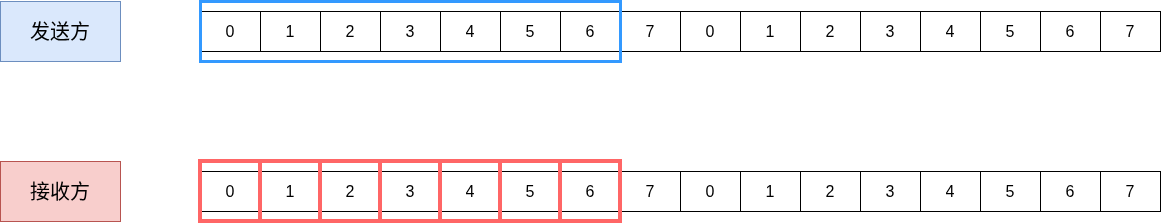

The diagram above was exported from draw.io. Its source (the exported page's mxGraphModel, read from the mxfile embedded in the PNG):
<mxGraphModel dx="2214" dy="861" grid="1" gridSize="10" guides="1" tooltips="1" connect="1" arrows="1" fold="1" page="0" pageScale="1" pageWidth="827" pageHeight="1169" math="0" shadow="0">
  <root>
    <mxCell id="NsYigVsVAeFhwrglEu8A-0" />
    <mxCell id="NsYigVsVAeFhwrglEu8A-1" parent="NsYigVsVAeFhwrglEu8A-0" />
    <mxCell id="NsYigVsVAeFhwrglEu8A-2" parent="NsYigVsVAeFhwrglEu8A-1" style="shape=table;startSize=0;container=1;collapsible=0;childLayout=tableLayout;fontSize=16;" value="" vertex="1">
      <mxGeometry height="40" width="960" x="-240" y="70" as="geometry" />
    </mxCell>
    <mxCell id="NsYigVsVAeFhwrglEu8A-3" parent="NsYigVsVAeFhwrglEu8A-2" style="shape=tableRow;horizontal=0;startSize=0;swimlaneHead=0;swimlaneBody=0;strokeColor=inherit;top=0;left=0;bottom=0;right=0;collapsible=0;dropTarget=0;fillColor=none;points=[[0,0.5],[1,0.5]];portConstraint=eastwest;fontSize=16;" value="" vertex="1">
      <mxGeometry height="40" width="960" as="geometry" />
    </mxCell>
    <mxCell id="NsYigVsVAeFhwrglEu8A-4" parent="NsYigVsVAeFhwrglEu8A-3" style="shape=partialRectangle;html=1;whiteSpace=wrap;connectable=0;strokeColor=inherit;overflow=hidden;fillColor=none;top=0;left=0;bottom=0;right=0;pointerEvents=1;fontSize=16;" value="0" vertex="1">
      <mxGeometry height="40" width="60" as="geometry">
        <mxRectangle height="40" width="60" as="alternateBounds" />
      </mxGeometry>
    </mxCell>
    <mxCell id="NsYigVsVAeFhwrglEu8A-5" parent="NsYigVsVAeFhwrglEu8A-3" style="shape=partialRectangle;html=1;whiteSpace=wrap;connectable=0;strokeColor=inherit;overflow=hidden;fillColor=none;top=0;left=0;bottom=0;right=0;pointerEvents=1;fontSize=16;" value="1" vertex="1">
      <mxGeometry height="40" width="60" x="60" as="geometry">
        <mxRectangle height="40" width="60" as="alternateBounds" />
      </mxGeometry>
    </mxCell>
    <mxCell id="NsYigVsVAeFhwrglEu8A-6" parent="NsYigVsVAeFhwrglEu8A-3" style="shape=partialRectangle;html=1;whiteSpace=wrap;connectable=0;strokeColor=inherit;overflow=hidden;fillColor=none;top=0;left=0;bottom=0;right=0;pointerEvents=1;fontSize=16;" value="2" vertex="1">
      <mxGeometry height="40" width="60" x="120" as="geometry">
        <mxRectangle height="40" width="60" as="alternateBounds" />
      </mxGeometry>
    </mxCell>
    <mxCell id="NsYigVsVAeFhwrglEu8A-7" parent="NsYigVsVAeFhwrglEu8A-3" style="shape=partialRectangle;html=1;whiteSpace=wrap;connectable=0;strokeColor=inherit;overflow=hidden;fillColor=none;top=0;left=0;bottom=0;right=0;pointerEvents=1;fontSize=16;" value="3" vertex="1">
      <mxGeometry height="40" width="60" x="180" as="geometry">
        <mxRectangle height="40" width="60" as="alternateBounds" />
      </mxGeometry>
    </mxCell>
    <mxCell id="NsYigVsVAeFhwrglEu8A-8" parent="NsYigVsVAeFhwrglEu8A-3" style="shape=partialRectangle;html=1;whiteSpace=wrap;connectable=0;strokeColor=inherit;overflow=hidden;fillColor=none;top=0;left=0;bottom=0;right=0;pointerEvents=1;fontSize=16;" value="4" vertex="1">
      <mxGeometry height="40" width="60" x="240" as="geometry">
        <mxRectangle height="40" width="60" as="alternateBounds" />
      </mxGeometry>
    </mxCell>
    <mxCell id="NsYigVsVAeFhwrglEu8A-9" parent="NsYigVsVAeFhwrglEu8A-3" style="shape=partialRectangle;html=1;whiteSpace=wrap;connectable=0;strokeColor=inherit;overflow=hidden;fillColor=none;top=0;left=0;bottom=0;right=0;pointerEvents=1;fontSize=16;" value="5" vertex="1">
      <mxGeometry height="40" width="60" x="300" as="geometry">
        <mxRectangle height="40" width="60" as="alternateBounds" />
      </mxGeometry>
    </mxCell>
    <mxCell id="NsYigVsVAeFhwrglEu8A-10" parent="NsYigVsVAeFhwrglEu8A-3" style="shape=partialRectangle;html=1;whiteSpace=wrap;connectable=0;strokeColor=inherit;overflow=hidden;fillColor=none;top=0;left=0;bottom=0;right=0;pointerEvents=1;fontSize=16;" value="6" vertex="1">
      <mxGeometry height="40" width="60" x="360" as="geometry">
        <mxRectangle height="40" width="60" as="alternateBounds" />
      </mxGeometry>
    </mxCell>
    <mxCell id="NsYigVsVAeFhwrglEu8A-11" parent="NsYigVsVAeFhwrglEu8A-3" style="shape=partialRectangle;html=1;whiteSpace=wrap;connectable=0;strokeColor=inherit;overflow=hidden;fillColor=none;top=0;left=0;bottom=0;right=0;pointerEvents=1;fontSize=16;" value="7" vertex="1">
      <mxGeometry height="40" width="60" x="420" as="geometry">
        <mxRectangle height="40" width="60" as="alternateBounds" />
      </mxGeometry>
    </mxCell>
    <mxCell id="NsYigVsVAeFhwrglEu8A-12" parent="NsYigVsVAeFhwrglEu8A-3" style="shape=partialRectangle;html=1;whiteSpace=wrap;connectable=0;strokeColor=inherit;overflow=hidden;fillColor=none;top=0;left=0;bottom=0;right=0;pointerEvents=1;fontSize=16;" value="0" vertex="1">
      <mxGeometry height="40" width="60" x="480" as="geometry">
        <mxRectangle height="40" width="60" as="alternateBounds" />
      </mxGeometry>
    </mxCell>
    <mxCell id="NsYigVsVAeFhwrglEu8A-13" parent="NsYigVsVAeFhwrglEu8A-3" style="shape=partialRectangle;html=1;whiteSpace=wrap;connectable=0;strokeColor=inherit;overflow=hidden;fillColor=none;top=0;left=0;bottom=0;right=0;pointerEvents=1;fontSize=16;" value="1" vertex="1">
      <mxGeometry height="40" width="60" x="540" as="geometry">
        <mxRectangle height="40" width="60" as="alternateBounds" />
      </mxGeometry>
    </mxCell>
    <mxCell id="NsYigVsVAeFhwrglEu8A-14" parent="NsYigVsVAeFhwrglEu8A-3" style="shape=partialRectangle;html=1;whiteSpace=wrap;connectable=0;strokeColor=inherit;overflow=hidden;fillColor=none;top=0;left=0;bottom=0;right=0;pointerEvents=1;fontSize=16;" value="2" vertex="1">
      <mxGeometry height="40" width="60" x="600" as="geometry">
        <mxRectangle height="40" width="60" as="alternateBounds" />
      </mxGeometry>
    </mxCell>
    <mxCell id="NsYigVsVAeFhwrglEu8A-15" parent="NsYigVsVAeFhwrglEu8A-3" style="shape=partialRectangle;html=1;whiteSpace=wrap;connectable=0;strokeColor=inherit;overflow=hidden;fillColor=none;top=0;left=0;bottom=0;right=0;pointerEvents=1;fontSize=16;" value="3" vertex="1">
      <mxGeometry height="40" width="60" x="660" as="geometry">
        <mxRectangle height="40" width="60" as="alternateBounds" />
      </mxGeometry>
    </mxCell>
    <mxCell id="NsYigVsVAeFhwrglEu8A-16" parent="NsYigVsVAeFhwrglEu8A-3" style="shape=partialRectangle;html=1;whiteSpace=wrap;connectable=0;strokeColor=inherit;overflow=hidden;fillColor=none;top=0;left=0;bottom=0;right=0;pointerEvents=1;fontSize=16;" value="4" vertex="1">
      <mxGeometry height="40" width="60" x="720" as="geometry">
        <mxRectangle height="40" width="60" as="alternateBounds" />
      </mxGeometry>
    </mxCell>
    <mxCell id="NsYigVsVAeFhwrglEu8A-17" parent="NsYigVsVAeFhwrglEu8A-3" style="shape=partialRectangle;html=1;whiteSpace=wrap;connectable=0;strokeColor=inherit;overflow=hidden;fillColor=none;top=0;left=0;bottom=0;right=0;pointerEvents=1;fontSize=16;" value="5" vertex="1">
      <mxGeometry height="40" width="60" x="780" as="geometry">
        <mxRectangle height="40" width="60" as="alternateBounds" />
      </mxGeometry>
    </mxCell>
    <mxCell id="NsYigVsVAeFhwrglEu8A-18" parent="NsYigVsVAeFhwrglEu8A-3" style="shape=partialRectangle;html=1;whiteSpace=wrap;connectable=0;strokeColor=inherit;overflow=hidden;fillColor=none;top=0;left=0;bottom=0;right=0;pointerEvents=1;fontSize=16;" value="6" vertex="1">
      <mxGeometry height="40" width="60" x="840" as="geometry">
        <mxRectangle height="40" width="60" as="alternateBounds" />
      </mxGeometry>
    </mxCell>
    <mxCell id="NsYigVsVAeFhwrglEu8A-19" parent="NsYigVsVAeFhwrglEu8A-3" style="shape=partialRectangle;html=1;whiteSpace=wrap;connectable=0;strokeColor=inherit;overflow=hidden;fillColor=none;top=0;left=0;bottom=0;right=0;pointerEvents=1;fontSize=16;" value="7" vertex="1">
      <mxGeometry height="40" width="60" x="900" as="geometry">
        <mxRectangle height="40" width="60" as="alternateBounds" />
      </mxGeometry>
    </mxCell>
    <mxCell id="NsYigVsVAeFhwrglEu8A-20" parent="NsYigVsVAeFhwrglEu8A-1" style="shape=table;startSize=0;container=1;collapsible=0;childLayout=tableLayout;fontSize=16;" value="" vertex="1">
      <mxGeometry height="40" width="960" x="-240" y="230" as="geometry" />
    </mxCell>
    <mxCell id="NsYigVsVAeFhwrglEu8A-21" parent="NsYigVsVAeFhwrglEu8A-20" style="shape=tableRow;horizontal=0;startSize=0;swimlaneHead=0;swimlaneBody=0;strokeColor=inherit;top=0;left=0;bottom=0;right=0;collapsible=0;dropTarget=0;fillColor=none;points=[[0,0.5],[1,0.5]];portConstraint=eastwest;fontSize=16;" value="" vertex="1">
      <mxGeometry height="40" width="960" as="geometry" />
    </mxCell>
    <mxCell id="NsYigVsVAeFhwrglEu8A-22" parent="NsYigVsVAeFhwrglEu8A-21" style="shape=partialRectangle;html=1;whiteSpace=wrap;connectable=0;strokeColor=inherit;overflow=hidden;fillColor=none;top=0;left=0;bottom=0;right=0;pointerEvents=1;fontSize=16;" value="0" vertex="1">
      <mxGeometry height="40" width="60" as="geometry">
        <mxRectangle height="40" width="60" as="alternateBounds" />
      </mxGeometry>
    </mxCell>
    <mxCell id="NsYigVsVAeFhwrglEu8A-23" parent="NsYigVsVAeFhwrglEu8A-21" style="shape=partialRectangle;html=1;whiteSpace=wrap;connectable=0;strokeColor=inherit;overflow=hidden;fillColor=none;top=0;left=0;bottom=0;right=0;pointerEvents=1;fontSize=16;" value="1" vertex="1">
      <mxGeometry height="40" width="60" x="60" as="geometry">
        <mxRectangle height="40" width="60" as="alternateBounds" />
      </mxGeometry>
    </mxCell>
    <mxCell id="NsYigVsVAeFhwrglEu8A-24" parent="NsYigVsVAeFhwrglEu8A-21" style="shape=partialRectangle;html=1;whiteSpace=wrap;connectable=0;strokeColor=inherit;overflow=hidden;fillColor=none;top=0;left=0;bottom=0;right=0;pointerEvents=1;fontSize=16;" value="2" vertex="1">
      <mxGeometry height="40" width="60" x="120" as="geometry">
        <mxRectangle height="40" width="60" as="alternateBounds" />
      </mxGeometry>
    </mxCell>
    <mxCell id="NsYigVsVAeFhwrglEu8A-25" parent="NsYigVsVAeFhwrglEu8A-21" style="shape=partialRectangle;html=1;whiteSpace=wrap;connectable=0;strokeColor=inherit;overflow=hidden;fillColor=none;top=0;left=0;bottom=0;right=0;pointerEvents=1;fontSize=16;" value="3" vertex="1">
      <mxGeometry height="40" width="60" x="180" as="geometry">
        <mxRectangle height="40" width="60" as="alternateBounds" />
      </mxGeometry>
    </mxCell>
    <mxCell id="NsYigVsVAeFhwrglEu8A-26" parent="NsYigVsVAeFhwrglEu8A-21" style="shape=partialRectangle;html=1;whiteSpace=wrap;connectable=0;strokeColor=inherit;overflow=hidden;fillColor=none;top=0;left=0;bottom=0;right=0;pointerEvents=1;fontSize=16;" value="4" vertex="1">
      <mxGeometry height="40" width="60" x="240" as="geometry">
        <mxRectangle height="40" width="60" as="alternateBounds" />
      </mxGeometry>
    </mxCell>
    <mxCell id="NsYigVsVAeFhwrglEu8A-27" parent="NsYigVsVAeFhwrglEu8A-21" style="shape=partialRectangle;html=1;whiteSpace=wrap;connectable=0;strokeColor=inherit;overflow=hidden;fillColor=none;top=0;left=0;bottom=0;right=0;pointerEvents=1;fontSize=16;" value="5" vertex="1">
      <mxGeometry height="40" width="60" x="300" as="geometry">
        <mxRectangle height="40" width="60" as="alternateBounds" />
      </mxGeometry>
    </mxCell>
    <mxCell id="NsYigVsVAeFhwrglEu8A-28" parent="NsYigVsVAeFhwrglEu8A-21" style="shape=partialRectangle;html=1;whiteSpace=wrap;connectable=0;strokeColor=inherit;overflow=hidden;fillColor=none;top=0;left=0;bottom=0;right=0;pointerEvents=1;fontSize=16;" value="6" vertex="1">
      <mxGeometry height="40" width="60" x="360" as="geometry">
        <mxRectangle height="40" width="60" as="alternateBounds" />
      </mxGeometry>
    </mxCell>
    <mxCell id="NsYigVsVAeFhwrglEu8A-29" parent="NsYigVsVAeFhwrglEu8A-21" style="shape=partialRectangle;html=1;whiteSpace=wrap;connectable=0;strokeColor=inherit;overflow=hidden;fillColor=none;top=0;left=0;bottom=0;right=0;pointerEvents=1;fontSize=16;" value="7" vertex="1">
      <mxGeometry height="40" width="60" x="420" as="geometry">
        <mxRectangle height="40" width="60" as="alternateBounds" />
      </mxGeometry>
    </mxCell>
    <mxCell id="NsYigVsVAeFhwrglEu8A-30" parent="NsYigVsVAeFhwrglEu8A-21" style="shape=partialRectangle;html=1;whiteSpace=wrap;connectable=0;strokeColor=inherit;overflow=hidden;fillColor=none;top=0;left=0;bottom=0;right=0;pointerEvents=1;fontSize=16;" value="0" vertex="1">
      <mxGeometry height="40" width="60" x="480" as="geometry">
        <mxRectangle height="40" width="60" as="alternateBounds" />
      </mxGeometry>
    </mxCell>
    <mxCell id="NsYigVsVAeFhwrglEu8A-31" parent="NsYigVsVAeFhwrglEu8A-21" style="shape=partialRectangle;html=1;whiteSpace=wrap;connectable=0;strokeColor=inherit;overflow=hidden;fillColor=none;top=0;left=0;bottom=0;right=0;pointerEvents=1;fontSize=16;" value="1" vertex="1">
      <mxGeometry height="40" width="60" x="540" as="geometry">
        <mxRectangle height="40" width="60" as="alternateBounds" />
      </mxGeometry>
    </mxCell>
    <mxCell id="NsYigVsVAeFhwrglEu8A-32" parent="NsYigVsVAeFhwrglEu8A-21" style="shape=partialRectangle;html=1;whiteSpace=wrap;connectable=0;strokeColor=inherit;overflow=hidden;fillColor=none;top=0;left=0;bottom=0;right=0;pointerEvents=1;fontSize=16;" value="2" vertex="1">
      <mxGeometry height="40" width="60" x="600" as="geometry">
        <mxRectangle height="40" width="60" as="alternateBounds" />
      </mxGeometry>
    </mxCell>
    <mxCell id="NsYigVsVAeFhwrglEu8A-33" parent="NsYigVsVAeFhwrglEu8A-21" style="shape=partialRectangle;html=1;whiteSpace=wrap;connectable=0;strokeColor=inherit;overflow=hidden;fillColor=none;top=0;left=0;bottom=0;right=0;pointerEvents=1;fontSize=16;" value="3" vertex="1">
      <mxGeometry height="40" width="60" x="660" as="geometry">
        <mxRectangle height="40" width="60" as="alternateBounds" />
      </mxGeometry>
    </mxCell>
    <mxCell id="NsYigVsVAeFhwrglEu8A-34" parent="NsYigVsVAeFhwrglEu8A-21" style="shape=partialRectangle;html=1;whiteSpace=wrap;connectable=0;strokeColor=inherit;overflow=hidden;fillColor=none;top=0;left=0;bottom=0;right=0;pointerEvents=1;fontSize=16;" value="4" vertex="1">
      <mxGeometry height="40" width="60" x="720" as="geometry">
        <mxRectangle height="40" width="60" as="alternateBounds" />
      </mxGeometry>
    </mxCell>
    <mxCell id="NsYigVsVAeFhwrglEu8A-35" parent="NsYigVsVAeFhwrglEu8A-21" style="shape=partialRectangle;html=1;whiteSpace=wrap;connectable=0;strokeColor=inherit;overflow=hidden;fillColor=none;top=0;left=0;bottom=0;right=0;pointerEvents=1;fontSize=16;" value="5" vertex="1">
      <mxGeometry height="40" width="60" x="780" as="geometry">
        <mxRectangle height="40" width="60" as="alternateBounds" />
      </mxGeometry>
    </mxCell>
    <mxCell id="NsYigVsVAeFhwrglEu8A-36" parent="NsYigVsVAeFhwrglEu8A-21" style="shape=partialRectangle;html=1;whiteSpace=wrap;connectable=0;strokeColor=inherit;overflow=hidden;fillColor=none;top=0;left=0;bottom=0;right=0;pointerEvents=1;fontSize=16;" value="6" vertex="1">
      <mxGeometry height="40" width="60" x="840" as="geometry">
        <mxRectangle height="40" width="60" as="alternateBounds" />
      </mxGeometry>
    </mxCell>
    <mxCell id="NsYigVsVAeFhwrglEu8A-37" parent="NsYigVsVAeFhwrglEu8A-21" style="shape=partialRectangle;html=1;whiteSpace=wrap;connectable=0;strokeColor=inherit;overflow=hidden;fillColor=none;top=0;left=0;bottom=0;right=0;pointerEvents=1;fontSize=16;" value="7" vertex="1">
      <mxGeometry height="40" width="60" x="900" as="geometry">
        <mxRectangle height="40" width="60" as="alternateBounds" />
      </mxGeometry>
    </mxCell>
    <mxCell id="NsYigVsVAeFhwrglEu8A-38" parent="NsYigVsVAeFhwrglEu8A-1" style="whiteSpace=wrap;html=1;fontSize=20;fillColor=#dae8fc;strokeColor=#6c8ebf;" value="发送方" vertex="1">
      <mxGeometry height="60" width="120" x="-440" y="60" as="geometry" />
    </mxCell>
    <mxCell id="NsYigVsVAeFhwrglEu8A-39" parent="NsYigVsVAeFhwrglEu8A-1" style="whiteSpace=wrap;html=1;fontSize=20;fillColor=#f8cecc;strokeColor=#b85450;" value="接收方" vertex="1">
      <mxGeometry height="60" width="120" x="-440" y="220" as="geometry" />
    </mxCell>
    <mxCell id="NsYigVsVAeFhwrglEu8A-40" parent="NsYigVsVAeFhwrglEu8A-1" style="rounded=0;whiteSpace=wrap;html=1;fillColor=none;strokeWidth=3;strokeColor=#3399FF;" value="" vertex="1">
      <mxGeometry height="60" width="420" x="-240" y="60" as="geometry" />
    </mxCell>
    <mxCell id="NsYigVsVAeFhwrglEu8A-41" parent="NsYigVsVAeFhwrglEu8A-1" style="rounded=0;whiteSpace=wrap;html=1;strokeColor=#FF6666;fillColor=none;strokeWidth=4;" value="" vertex="1">
      <mxGeometry height="60" width="60" x="120" y="220" as="geometry" />
    </mxCell>
    <mxCell id="Jh44OsMg3NIvxnIUqVxb-0" parent="NsYigVsVAeFhwrglEu8A-1" style="rounded=0;whiteSpace=wrap;html=1;strokeColor=#FF6666;fillColor=none;strokeWidth=4;" value="" vertex="1">
      <mxGeometry height="60" width="60" x="60" y="220" as="geometry" />
    </mxCell>
    <mxCell id="Jh44OsMg3NIvxnIUqVxb-1" parent="NsYigVsVAeFhwrglEu8A-1" style="rounded=0;whiteSpace=wrap;html=1;strokeColor=#FF6666;fillColor=none;strokeWidth=4;" value="" vertex="1">
      <mxGeometry height="60" width="60" y="220" as="geometry" />
    </mxCell>
    <mxCell id="Jh44OsMg3NIvxnIUqVxb-2" parent="NsYigVsVAeFhwrglEu8A-1" style="rounded=0;whiteSpace=wrap;html=1;strokeColor=#FF6666;fillColor=none;strokeWidth=4;" value="" vertex="1">
      <mxGeometry height="60" width="60" x="-60" y="220" as="geometry" />
    </mxCell>
    <mxCell id="Jh44OsMg3NIvxnIUqVxb-3" parent="NsYigVsVAeFhwrglEu8A-1" style="rounded=0;whiteSpace=wrap;html=1;strokeColor=#FF6666;fillColor=none;strokeWidth=4;" value="" vertex="1">
      <mxGeometry height="60" width="60" x="-120" y="220" as="geometry" />
    </mxCell>
    <mxCell id="Jh44OsMg3NIvxnIUqVxb-4" parent="NsYigVsVAeFhwrglEu8A-1" style="rounded=0;whiteSpace=wrap;html=1;strokeColor=#FF6666;fillColor=none;strokeWidth=4;" value="" vertex="1">
      <mxGeometry height="60" width="60" x="-180" y="220" as="geometry" />
    </mxCell>
    <mxCell id="Jh44OsMg3NIvxnIUqVxb-5" parent="NsYigVsVAeFhwrglEu8A-1" style="rounded=0;whiteSpace=wrap;html=1;strokeColor=#FF6666;fillColor=none;strokeWidth=4;" value="" vertex="1">
      <mxGeometry height="60" width="60" x="-240" y="220" as="geometry" />
    </mxCell>
  </root>
</mxGraphModel>